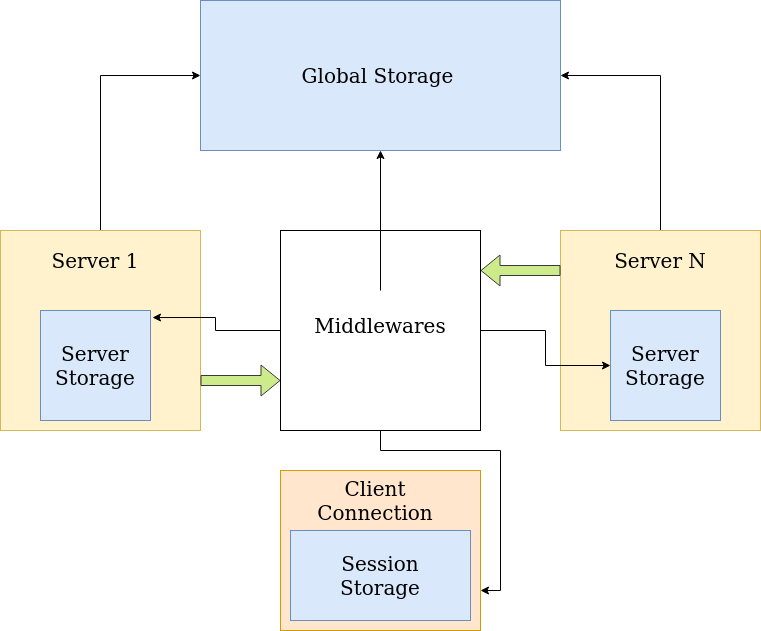

The diagram above was exported from draw.io. Its source (the exported page's mxGraphModel, read from the mxfile embedded in the PNG):
<mxGraphModel dx="1420" dy="742" grid="1" gridSize="10" guides="1" tooltips="1" connect="1" arrows="1" fold="1" page="1" pageScale="1" pageWidth="850" pageHeight="1100" math="0" shadow="0">
  <root>
    <mxCell id="0" />
    <mxCell id="1" parent="0" />
    <mxCell id="xQs_FKCYP0xt77rjQ7O0-40" style="edgeStyle=orthogonalEdgeStyle;rounded=0;orthogonalLoop=1;jettySize=auto;html=1;entryX=0;entryY=0.5;entryDx=0;entryDy=0;fontFamily=Helvetica;fontSize=20;" edge="1" parent="1" source="xQs_FKCYP0xt77rjQ7O0-1" target="xQs_FKCYP0xt77rjQ7O0-5">
      <mxGeometry relative="1" as="geometry" />
    </mxCell>
    <mxCell id="xQs_FKCYP0xt77rjQ7O0-1" value="" style="whiteSpace=wrap;html=1;aspect=fixed;fillColor=#fff2cc;strokeColor=#d6b656;" vertex="1" parent="1">
      <mxGeometry x="40" y="240" width="200" height="200" as="geometry" />
    </mxCell>
    <mxCell id="xQs_FKCYP0xt77rjQ7O0-2" value="&lt;div&gt;Server 1&lt;/div&gt;" style="text;html=1;strokeColor=none;fillColor=none;align=center;verticalAlign=middle;whiteSpace=wrap;rounded=0;fontFamily=Helvetica;fontSize=20;" vertex="1" parent="1">
      <mxGeometry x="85" y="250" width="100" height="40" as="geometry" />
    </mxCell>
    <mxCell id="xQs_FKCYP0xt77rjQ7O0-3" value="" style="whiteSpace=wrap;html=1;aspect=fixed;fontFamily=Helvetica;fontSize=20;fillColor=#dae8fc;strokeColor=#6c8ebf;" vertex="1" parent="1">
      <mxGeometry x="80" y="320" width="110" height="110" as="geometry" />
    </mxCell>
    <mxCell id="xQs_FKCYP0xt77rjQ7O0-4" value="Server Storage" style="text;html=1;strokeColor=none;fillColor=none;align=center;verticalAlign=middle;whiteSpace=wrap;rounded=0;fontFamily=Helvetica;fontSize=20;" vertex="1" parent="1">
      <mxGeometry x="90" y="330" width="90" height="90" as="geometry" />
    </mxCell>
    <mxCell id="xQs_FKCYP0xt77rjQ7O0-5" value="" style="whiteSpace=wrap;html=1;fontFamily=Helvetica;fontSize=20;fillColor=#dae8fc;strokeColor=#6c8ebf;" vertex="1" parent="1">
      <mxGeometry x="240" y="10" width="360" height="150" as="geometry" />
    </mxCell>
    <mxCell id="xQs_FKCYP0xt77rjQ7O0-6" value="Global Storage" style="text;html=1;strokeColor=none;fillColor=none;align=center;verticalAlign=middle;whiteSpace=wrap;rounded=0;fontFamily=Helvetica;fontSize=20;" vertex="1" parent="1">
      <mxGeometry x="265" y="30" width="305" height="110" as="geometry" />
    </mxCell>
    <mxCell id="xQs_FKCYP0xt77rjQ7O0-39" style="edgeStyle=orthogonalEdgeStyle;rounded=0;orthogonalLoop=1;jettySize=auto;html=1;entryX=1;entryY=0.5;entryDx=0;entryDy=0;fontFamily=Helvetica;fontSize=20;" edge="1" parent="1" source="xQs_FKCYP0xt77rjQ7O0-7" target="xQs_FKCYP0xt77rjQ7O0-5">
      <mxGeometry relative="1" as="geometry" />
    </mxCell>
    <mxCell id="xQs_FKCYP0xt77rjQ7O0-7" value="" style="whiteSpace=wrap;html=1;aspect=fixed;fillColor=#fff2cc;strokeColor=#d6b656;" vertex="1" parent="1">
      <mxGeometry x="600" y="240" width="200" height="200" as="geometry" />
    </mxCell>
    <mxCell id="xQs_FKCYP0xt77rjQ7O0-8" value="&lt;div&gt;Server N&lt;br&gt;&lt;/div&gt;" style="text;html=1;strokeColor=none;fillColor=none;align=center;verticalAlign=middle;whiteSpace=wrap;rounded=0;fontFamily=Helvetica;fontSize=20;" vertex="1" parent="1">
      <mxGeometry x="650" y="250" width="100" height="40" as="geometry" />
    </mxCell>
    <mxCell id="xQs_FKCYP0xt77rjQ7O0-9" value="" style="whiteSpace=wrap;html=1;aspect=fixed;fontFamily=Helvetica;fontSize=20;fillColor=#dae8fc;strokeColor=#6c8ebf;" vertex="1" parent="1">
      <mxGeometry x="650" y="320" width="110" height="110" as="geometry" />
    </mxCell>
    <mxCell id="xQs_FKCYP0xt77rjQ7O0-10" value="Server Storage" style="text;html=1;strokeColor=none;fillColor=none;align=center;verticalAlign=middle;whiteSpace=wrap;rounded=0;fontFamily=Helvetica;fontSize=20;" vertex="1" parent="1">
      <mxGeometry x="660" y="330" width="90" height="90" as="geometry" />
    </mxCell>
    <mxCell id="xQs_FKCYP0xt77rjQ7O0-32" style="edgeStyle=orthogonalEdgeStyle;rounded=0;orthogonalLoop=1;jettySize=auto;html=1;fontFamily=Helvetica;fontSize=20;" edge="1" parent="1" source="xQs_FKCYP0xt77rjQ7O0-11" target="xQs_FKCYP0xt77rjQ7O0-9">
      <mxGeometry relative="1" as="geometry" />
    </mxCell>
    <mxCell id="xQs_FKCYP0xt77rjQ7O0-33" style="edgeStyle=orthogonalEdgeStyle;rounded=0;orthogonalLoop=1;jettySize=auto;html=1;entryX=1.018;entryY=0.064;entryDx=0;entryDy=0;entryPerimeter=0;fontFamily=Helvetica;fontSize=20;" edge="1" parent="1" source="xQs_FKCYP0xt77rjQ7O0-11" target="xQs_FKCYP0xt77rjQ7O0-3">
      <mxGeometry relative="1" as="geometry" />
    </mxCell>
    <mxCell id="xQs_FKCYP0xt77rjQ7O0-36" style="edgeStyle=orthogonalEdgeStyle;rounded=0;orthogonalLoop=1;jettySize=auto;html=1;entryX=1;entryY=0.75;entryDx=0;entryDy=0;fontFamily=Helvetica;fontSize=20;" edge="1" parent="1" source="xQs_FKCYP0xt77rjQ7O0-11" target="xQs_FKCYP0xt77rjQ7O0-13">
      <mxGeometry relative="1" as="geometry" />
    </mxCell>
    <mxCell id="xQs_FKCYP0xt77rjQ7O0-11" value="" style="whiteSpace=wrap;html=1;aspect=fixed;fontFamily=Helvetica;fontSize=20;" vertex="1" parent="1">
      <mxGeometry x="320" y="240" width="200" height="200" as="geometry" />
    </mxCell>
    <mxCell id="xQs_FKCYP0xt77rjQ7O0-31" style="edgeStyle=orthogonalEdgeStyle;rounded=0;orthogonalLoop=1;jettySize=auto;html=1;entryX=0.5;entryY=1;entryDx=0;entryDy=0;fontFamily=Helvetica;fontSize=20;" edge="1" parent="1" source="xQs_FKCYP0xt77rjQ7O0-12" target="xQs_FKCYP0xt77rjQ7O0-5">
      <mxGeometry relative="1" as="geometry" />
    </mxCell>
    <mxCell id="xQs_FKCYP0xt77rjQ7O0-12" value="Middlewares" style="text;html=1;strokeColor=none;fillColor=none;align=center;verticalAlign=middle;whiteSpace=wrap;rounded=0;fontFamily=Helvetica;fontSize=20;" vertex="1" parent="1">
      <mxGeometry x="350" y="300" width="140" height="70" as="geometry" />
    </mxCell>
    <mxCell id="xQs_FKCYP0xt77rjQ7O0-13" value="" style="rounded=0;whiteSpace=wrap;html=1;fontFamily=Helvetica;fontSize=20;fillColor=#ffe6cc;strokeColor=#d79b00;" vertex="1" parent="1">
      <mxGeometry x="320" y="480" width="200" height="160" as="geometry" />
    </mxCell>
    <mxCell id="xQs_FKCYP0xt77rjQ7O0-14" value="Client Connection" style="text;html=1;strokeColor=none;fillColor=none;align=center;verticalAlign=middle;whiteSpace=wrap;rounded=0;fontFamily=Helvetica;fontSize=20;" vertex="1" parent="1">
      <mxGeometry x="330" y="500" width="170" height="20" as="geometry" />
    </mxCell>
    <mxCell id="xQs_FKCYP0xt77rjQ7O0-15" value="" style="rounded=0;whiteSpace=wrap;html=1;fontFamily=Helvetica;fontSize=20;fillColor=#dae8fc;strokeColor=#6c8ebf;" vertex="1" parent="1">
      <mxGeometry x="330" y="540" width="180" height="90" as="geometry" />
    </mxCell>
    <mxCell id="xQs_FKCYP0xt77rjQ7O0-17" value="Session Storage" style="text;html=1;strokeColor=none;fillColor=none;align=center;verticalAlign=middle;whiteSpace=wrap;rounded=0;fontFamily=Helvetica;fontSize=20;" vertex="1" parent="1">
      <mxGeometry x="350" y="550" width="140" height="70" as="geometry" />
    </mxCell>
    <mxCell id="xQs_FKCYP0xt77rjQ7O0-37" value="" style="shape=flexArrow;endArrow=classic;html=1;fontFamily=Helvetica;fontSize=20;exitX=1;exitY=0.75;exitDx=0;exitDy=0;entryX=0;entryY=0.75;entryDx=0;entryDy=0;fillColor=#cdeb8b;strokeColor=#36393d;" edge="1" parent="1" source="xQs_FKCYP0xt77rjQ7O0-1" target="xQs_FKCYP0xt77rjQ7O0-11">
      <mxGeometry width="50" height="50" relative="1" as="geometry">
        <mxPoint x="250" y="280" as="sourcePoint" />
        <mxPoint x="320" y="280" as="targetPoint" />
      </mxGeometry>
    </mxCell>
    <mxCell id="xQs_FKCYP0xt77rjQ7O0-38" value="" style="shape=flexArrow;endArrow=classic;html=1;fontFamily=Helvetica;fontSize=20;fillColor=#cdeb8b;strokeColor=#36393d;" edge="1" parent="1">
      <mxGeometry width="50" height="50" relative="1" as="geometry">
        <mxPoint x="600" y="280" as="sourcePoint" />
        <mxPoint x="520" y="280" as="targetPoint" />
      </mxGeometry>
    </mxCell>
  </root>
</mxGraphModel>